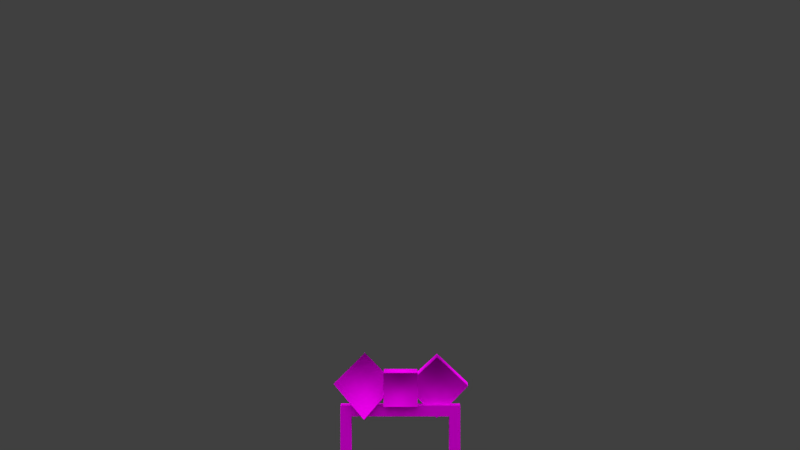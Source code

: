# Source: Witch_hat_k.blend  (saved by Blender 2.82.7; exported with 4.5.12 LTS)
import bpy
from mathutils import Matrix  # noqa: F401  (used for matrix-valued properties, if any)

bpy.ops.wm.read_factory_settings(use_empty=True)
scene = bpy.context.scene
scene.name = 'Scene'

# ---- collections
col_collection_1 = bpy.data.collections.new('Collection 1'); scene.collection.children.link(col_collection_1)
col_collection_2 = bpy.data.collections.new('Collection 2'); scene.collection.children.link(col_collection_2)

# ---- images (referenced by path relative to the original .blend; pixels are not part of the script)
import os
ASSET_DIR = os.environ.get("B2B_ASSET_DIR", "")  # directory of the original .blend (textures are referenced by path, not embedded)
HERE = os.path.dirname(os.path.abspath(__file__))  # packed textures are extracted next to this script under _unpacked/

def load_image(name, relpath, width, height, colorspace="sRGB"):
    """Load a texture the original file referenced (path relative to the .blend, or extracted next to this script)."""
    p = next((c for c in (os.path.join(HERE, relpath), os.path.join(ASSET_DIR, relpath)) if relpath and os.path.exists(c)), "")
    if p:
        img = bpy.data.images.load(p, check_existing=True)
        img.name = name
    else:  # same state as the original file: an image datablock whose file is absent (Cycles renders it pink)
        img = bpy.data.images.new(name, width, height)
        img.source = "FILE"
        img.filepath = "//" + (relpath or name)
    img.colorspace_settings.name = colorspace
    return img
img_witches_witch_hat_all_png = load_image('witches_witch_hat_all.png', 'witches_witch_hat_all.png', 1024, 1024, 'sRGB')

# ---- materials (node trees are filled in below, after node groups)
mat_character = bpy.data.materials.new('Character')
mat_character.alpha_threshold = 0.0
mat_character.use_transparent_shadow = False
mat_character.roughness = 0.5
mat_character.specular_intensity = 0.0
mat_character.line_color = (0.0, 0.0, 0.0, 1.0)

# ---- material node trees
mat_character.use_nodes = True; mat_character.node_tree.nodes.clear()
_N = mat_character.node_tree.nodes; _L = mat_character.node_tree.links
n0 = _N.new('ShaderNodeOutputMaterial'); n0.name = 'Material Output'; n0.location = (81, -29)
n1 = _N.new('ShaderNodeBsdfPrincipled'); n1.name = 'Principled BSDF'; n1.location = (-277, 43)
n1.distribution = 'GGX'
n1.subsurface_method = 'BURLEY'
n1.inputs[2].default_value = 0.0
n1.inputs[3].default_value = 0.0
n1.inputs[13].default_value = 0.0
n1.inputs[20].default_value = 0.0
n1.inputs[27].default_value = (0.0, 0.0, 0.0, 1.0)
n1.inputs[28].default_value = 1.0
n2 = _N.new('ShaderNodeTexImage'); n2.name = 'Image Texture'; n2.location = (-616, -138)
n2.image = img_witches_witch_hat_all_png
n2.interpolation = 'Closest'
_L.new(n2.outputs[0], n1.inputs[0])
_L.new(n2.outputs[1], n1.inputs[4])
_L.new(n1.outputs[0], n0.inputs[0])
n0.is_active_output = True

# ---- world
world_world = bpy.data.worlds.new('World'); scene.world = world_world
world_world.color = (0.05088, 0.05088, 0.05088)
world_world.use_sun_shadow = False
world_world.sun_shadow_jitter_overblur = 0.0
world_world.cycles.sampling_method = 'NONE'
world_world.cycles.sample_map_resolution = 256

# ---- cameras
cam_camera = bpy.data.cameras.new('Camera')
cam_camera.clip_end = 100.0
cam_camera.lens = 35.0
cam_camera.sensor_width = 32.0
cam_camera.sensor_height = 18.0
cam_camera.ortho_scale = 7.314
cam_camera.dof.focus_distance = 0.0
cam_camera.dof.aperture_fstop = 128.0

# ---- lights
light_sun_005 = bpy.data.lights.new('Sun.005', 'SUN')
light_sun_005.transmission_factor = 0.0
light_sun_005.angle = 1.571
light_sun_005.energy = 1.0
light_sun_005.shadow_buffer_clip_start = 0.5
light_sun_005.shadow_soft_size = 1.0
light_sun_005.shadow_cascade_max_distance = 1000.0
light_sun_005.cycles.use_multiple_importance_sampling = False
light_sun_004 = bpy.data.lights.new('Sun.004', 'SUN')
light_sun_004.transmission_factor = 0.0
light_sun_004.angle = 1.571
light_sun_004.energy = 1.0
light_sun_004.shadow_buffer_clip_start = 0.5
light_sun_004.shadow_soft_size = 1.0
light_sun_004.shadow_cascade_max_distance = 1000.0
light_sun_004.cycles.use_multiple_importance_sampling = False
light_sun_003 = bpy.data.lights.new('Sun.003', 'SUN')
light_sun_003.transmission_factor = 0.0
light_sun_003.angle = 1.571
light_sun_003.energy = 1.0
light_sun_003.shadow_buffer_clip_start = 0.5
light_sun_003.shadow_soft_size = 1.0
light_sun_003.shadow_cascade_max_distance = 1000.0
light_sun_003.cycles.use_multiple_importance_sampling = False
light_sun_001 = bpy.data.lights.new('Sun.001', 'SUN')
light_sun_001.transmission_factor = 0.0
light_sun_001.angle = 1.571
light_sun_001.energy = 1.0
light_sun_001.shadow_buffer_clip_start = 0.5
light_sun_001.shadow_soft_size = 1.0
light_sun_001.shadow_cascade_max_distance = 1000.0
light_sun_001.cycles.use_multiple_importance_sampling = False

# ---- meshes
me_cube_001 = bpy.data.meshes.new('Cube.001')
me_cube_001.from_pydata([(0.2227, -0.5332, 1.624), (1.641, -0.5106, 3.102), (3.068, -0.5308, 1.615), (1.65, 0.3005, 0.1714), (3.068, -0.1299, 1.726), (0.2227, -0.1323, 1.735), (1.65, -0.1004, 0.06042), (1.641, -0.9115, 2.991), (-0.2548, -0.4975, 1.747), (-1.673, 0.2661, 3.012), (-3.1, -0.4998, 1.738), (-1.682, -0.5085, 0.07186), (-3.1, -0.0975, 1.632), (-0.2548, -0.09519, 1.641), (-1.682, -0.9107, 0.1778), (-1.673, -0.1362, 3.118), (0.7652, 0.2733, 0.7504), (0.7652, -0.9097, 2.289), (-0.7837, 0.2733, 2.289), (-0.7837, -0.9097, 0.7504), (0.7652, 0.2733, 2.289), (-0.7837, 0.2733, 0.7504), (0.7653, -0.9097, 0.7504), (-0.7837, -0.9097, 2.289), (2.246, -0.5379, -4.258), (2.246, -0.5379, -4.754), (2.246, -0.03683, -4.754), (2.246, -0.03683, -4.258), (-2.745, -0.5379, -4.754), (-2.745, -0.03683, -4.754), (-2.245, -0.5379, -4.754), (-2.245, -0.03683, -4.754), (2.747, -0.03683, -4.754), (2.747, -0.5379, -4.754), (2.245, -0.5379, -4.754), (2.245, -0.03683, -4.754), (2.245, -0.03683, -4.258), (2.747, -0.03683, -4.258), (2.747, -0.5379, -4.258), (2.245, -0.5379, -4.258), (-2.745, -0.03683, -4.258), (-2.245, -0.03683, -4.258), (-2.745, -0.5379, -4.258), (-2.245, -0.5379, -4.258), (-2.745, -0.03683, 0.7556), (-2.745, -0.5379, 0.7556), (-2.745, -0.5379, 0.2545), (-2.745, -0.03683, 0.2545), (-2.245, -0.5379, 0.2545), (-2.245, -0.5379, 0.7556), (-2.245, -0.03683, 0.2545), (-2.245, -0.03683, 0.7556), (2.747, -0.03683, 0.7556), (2.747, -0.03683, 0.2545), (2.747, -0.5379, 0.7556), (2.747, -0.5379, 0.2545), (2.245, -0.03683, 0.7556), (2.245, -0.03683, 0.2545), (2.245, -0.5379, 0.7556), (2.245, -0.5379, 0.2545)], [], [(0, 7, 1, 5), (7, 0, 6, 2), (4, 3, 5, 1), (6, 0, 5, 3), (7, 2, 4, 1), (6, 3, 4, 2), (8, 13, 9, 15), (15, 10, 14, 8), (12, 9, 13, 11), (14, 11, 13, 8), (15, 9, 12, 10), (14, 10, 12, 11), (19, 23, 18, 21), (23, 19, 22, 17), (20, 16, 21, 18), (22, 19, 21, 16), (23, 17, 20, 18), (22, 16, 20, 17), (41, 43, 24, 27), (31, 41, 27, 26), (37, 38, 33, 32), (36, 37, 32, 35), (43, 30, 25, 24), (30, 31, 26, 25), (38, 39, 34, 33), (43, 42, 28, 30), (35, 32, 33, 34), (57, 53, 37, 36), (31, 30, 28, 29), (40, 41, 31, 29), (59, 57, 36, 39), (46, 47, 40, 42), (53, 55, 38, 37), (42, 40, 29, 28), (48, 46, 42, 43), (55, 59, 39, 38), (49, 51, 44, 45), (50, 48, 43, 41), (56, 57, 50, 51), (46, 45, 44, 47), (48, 49, 45, 46), (57, 59, 48, 50), (59, 58, 49, 48), (52, 56, 58, 54), (57, 56, 52, 53), (47, 50, 41, 40), (51, 50, 47, 44), (55, 54, 58, 59), (58, 56, 51, 49), (53, 52, 54, 55)])
_k = set([(0, 5), (0, 6), (0, 7), (1, 4), (1, 5), (1, 7), (2, 4), (2, 6), (2, 7), (3, 4), (3, 5), (3, 6), (8, 13), (8, 14), (8, 15), (9, 12), (9, 13), (9, 15), (10, 12), (10, 14), (10, 15), (11, 12), (11, 13), (11, 14), (16, 20), (16, 21), (16, 22), (17, 20), (17, 22), (17, 23), (18, 20), (18, 21), (18, 23), (19, 21), (19, 22), (19, 23)])
me_cube_001.attributes.new('sharp_edge', 'BOOLEAN', 'EDGE').data.foreach_set('value', [ (min(e.vertices), max(e.vertices)) in _k for e in me_cube_001.edges])
_uv = me_cube_001.uv_layers.new(name='UVMap')
_uv.uv.foreach_set('vector', [0.0, 0.4062, 0.25, 0.4062, 0.25, 0.4375, 0.0, 0.4375, 0.7812, 0.7188, 0.7812, 0.5312, 0.9688, 0.5312, 0.9688, 0.7188, 0.9688, 0.7812, 0.9688, 0.9688, 0.7812, 0.9688, 0.7812, 0.7812, 0.5, 0.4062, 0.75, 0.4062, 0.75, 0.4375, 0.5, 0.4375, 0.25, 0.4062, 0.5, 0.4062, 0.5, 0.4375, 0.25, 0.4375, 0.25, 0.4062, 0.25, 0.4375, 0.0, 0.4375, 0.0, 0.4062, 0.0, 0.4062, 0.0, 0.4375, 0.25, 0.4375, 0.25, 0.4062, 0.7812, 0.9688, 0.9688, 0.9688, 0.9688, 0.7812, 0.7812, 0.7812, 0.9688, 0.5312, 0.7812, 0.5312, 0.7812, 0.7188, 0.9688, 0.7188, 0.5, 0.4062, 0.5, 0.4375, 0.75, 0.4375, 0.75, 0.4062, 0.25, 0.4062, 0.25, 0.4375, 0.5, 0.4375, 0.5, 0.4062, 0.25, 0.4062, 0.0, 0.4062, 0.0, 0.4375, 0.25, 0.4375, 0.0, 0.4062, 0.25, 0.4062, 0.25, 0.5625, 0.0, 0.5625, 0.7812, 0.7188, 0.7812, 0.5312, 0.9688, 0.5312, 0.9688, 0.7188, 0.9688, 0.7812, 0.9688, 0.9688, 0.7812, 0.9688, 0.7812, 0.7812, 0.5, 0.4062, 0.75, 0.4062, 0.75, 0.5625, 0.5, 0.5625, 0.25, 0.4062, 0.5, 0.4062, 0.5, 0.5938, 0.25, 0.5938, 0.25, 0.4062, 0.25, 0.5625, 0.0, 0.5625, 0.0, 0.4062, 1.0, 0.375, 1.0, 0.4062, 0.75, 0.4062, 0.75, 0.375, 1.0, 0.375, 1.0, 0.4062, 0.75, 0.4062, 0.75, 0.375, 0.7812, 0.4062, 0.75, 0.4062, 0.75, 0.375, 0.7812, 0.375, 0.75, 0.375, 0.7812, 0.375, 0.7812, 0.4062, 0.75, 0.4062, 1.0, 0.375, 1.0, 0.4062, 0.75, 0.4062, 0.75, 0.375, 1.0, 0.375, 1.0, 0.4062, 0.75, 0.4062, 0.75, 0.375, 0.75, 0.375, 0.7812, 0.375, 0.7812, 0.4062, 0.75, 0.4062, 0.9688, 0.375, 1.0, 0.375, 1.0, 0.4062, 0.9688, 0.4062, 0.75, 0.4062, 0.75, 0.375, 0.7812, 0.375, 0.7812, 0.4062, 0.25, 0.375, 0.25, 0.4062, 0.0, 0.4062, 0.0, 0.375, 0.1369, 0.9075, 0.1825, 0.9075, 0.1825, 0.9529, 0.1369, 0.9529, 0.9688, 0.375, 1.0, 0.375, 1.0, 0.4062, 0.9688, 0.4062, 0.25, 0.375, 0.25, 0.4062, 0.0, 0.4062, 0.0, 0.375, 0.5, 0.4062, 0.5, 0.375, 0.75, 0.375, 0.75, 0.4062, 0.25, 0.375, 0.25, 0.4062, 0.0, 0.4062, 0.0, 0.375, 0.9688, 0.375, 1.0, 0.375, 1.0, 0.4062, 0.9688, 0.4062, 0.75, 0.375, 0.75, 0.4062, 0.5, 0.4062, 0.5, 0.375, 0.25, 0.375, 0.25, 0.4062, 0.0, 0.4062, 0.0, 0.375, 0.5, 0.4062, 0.4688, 0.4062, 0.4688, 0.375, 0.5, 0.375, 0.75, 0.375, 0.75, 0.4062, 0.5, 0.4062, 0.5, 0.375, 0.25, 0.4062, 0.25, 0.375, 0.5, 0.375, 0.5, 0.4062, 0.4688, 0.4062, 0.4688, 0.375, 0.5, 0.375, 0.5, 0.4062, 0.4688, 0.4062, 0.4688, 0.375, 0.5, 0.375, 0.5, 0.4062, 0.25, 0.4062, 0.25, 0.375, 0.5, 0.375, 0.5, 0.4062, 0.25, 0.4062, 0.25, 0.375, 0.5, 0.375, 0.5, 0.4062, 0.25, 0.4062, 0.25, 0.375, 0.2812, 0.375, 0.2812, 0.4062, 0.2812, 0.375, 0.2812, 0.4062, 0.25, 0.4062, 0.25, 0.375, 0.75, 0.375, 0.75, 0.4062, 0.5, 0.4062, 0.5, 0.375, 0.4688, 0.4062, 0.4688, 0.375, 0.5, 0.375, 0.5, 0.4062, 0.25, 0.4062, 0.25, 0.375, 0.2812, 0.375, 0.2812, 0.4062, 0.25, 0.4062, 0.25, 0.375, 0.5, 0.375, 0.5, 0.4062, 0.2812, 0.375, 0.2812, 0.4062, 0.25, 0.4062, 0.25, 0.375])
_ca = me_cube_001.color_attributes.new('Col', 'BYTE_COLOR', 'CORNER')
_ca.data.foreach_set('color', [1.0, 1.0, 1.0, 1.0, 1.0, 1.0, 1.0, 1.0, 1.0, 1.0, 1.0, 1.0, 1.0, 1.0, 1.0, 1.0, 1.0, 1.0, 1.0, 1.0, 1.0, 1.0, 1.0, 1.0, 1.0, 1.0, 1.0, 1.0, 1.0, 1.0, 1.0, 1.0, 1.0, 1.0, 1.0, 1.0, 1.0, 1.0, 1.0, 1.0, 1.0, 1.0, 1.0, 1.0, 1.0, 1.0, 1.0, 1.0, 1.0, 1.0, 1.0, 1.0, 1.0, 1.0, 1.0, 1.0, 1.0, 1.0, 1.0, 1.0, 1.0, 1.0, 1.0, 1.0, 1.0, 1.0, 1.0, 1.0, 1.0, 1.0, 1.0, 1.0, 1.0, 1.0, 1.0, 1.0, 1.0, 1.0, 1.0, 1.0, 1.0, 1.0, 1.0, 1.0, 1.0, 1.0, 1.0, 1.0, 1.0, 1.0, 1.0, 1.0, 1.0, 1.0, 1.0, 1.0, 1.0, 1.0, 1.0, 1.0, 1.0, 1.0, 1.0, 1.0, 1.0, 1.0, 1.0, 1.0, 1.0, 1.0, 1.0, 1.0, 1.0, 1.0, 1.0, 1.0, 1.0, 1.0, 1.0, 1.0, 1.0, 1.0, 1.0, 1.0, 1.0, 1.0, 1.0, 1.0, 1.0, 1.0, 1.0, 1.0, 1.0, 1.0, 1.0, 1.0, 1.0, 1.0, 1.0, 1.0, 1.0, 1.0, 1.0, 1.0, 1.0, 1.0, 1.0, 1.0, 1.0, 1.0, 1.0, 1.0, 1.0, 1.0, 1.0, 1.0, 1.0, 1.0, 1.0, 1.0, 1.0, 1.0, 1.0, 1.0, 1.0, 1.0, 1.0, 1.0, 1.0, 1.0, 1.0, 1.0, 1.0, 1.0, 1.0, 1.0, 1.0, 1.0, 1.0, 1.0, 1.0, 1.0, 1.0, 1.0, 1.0, 1.0, 1.0, 1.0, 1.0, 1.0, 1.0, 1.0, 1.0, 1.0, 1.0, 1.0, 1.0, 1.0, 1.0, 1.0, 1.0, 1.0, 1.0, 1.0, 1.0, 1.0, 1.0, 1.0, 1.0, 1.0, 1.0, 1.0, 1.0, 1.0, 1.0, 1.0, 1.0, 1.0, 1.0, 1.0, 1.0, 1.0, 1.0, 1.0, 1.0, 1.0, 1.0, 1.0, 1.0, 1.0, 1.0, 1.0, 1.0, 1.0, 1.0, 1.0, 1.0, 1.0, 1.0, 1.0, 1.0, 1.0, 1.0, 1.0, 1.0, 1.0, 1.0, 1.0, 1.0, 1.0, 1.0, 1.0, 1.0, 1.0, 1.0, 1.0, 1.0, 1.0, 1.0, 1.0, 1.0, 1.0, 1.0, 1.0, 1.0, 1.0, 1.0, 1.0, 1.0, 1.0, 1.0, 1.0, 1.0, 1.0, 1.0, 1.0, 1.0, 1.0, 1.0, 1.0, 1.0, 1.0, 1.0, 1.0, 1.0, 1.0, 1.0, 1.0, 1.0, 1.0, 1.0, 1.0, 1.0, 1.0, 1.0, 1.0, 1.0, 1.0, 1.0, 1.0, 1.0, 1.0, 1.0, 1.0, 1.0, 1.0, 1.0, 1.0, 1.0, 1.0, 1.0, 1.0, 1.0, 1.0, 1.0, 1.0, 1.0, 1.0, 1.0, 1.0, 1.0, 1.0, 1.0, 1.0, 1.0, 1.0, 1.0, 1.0, 1.0, 1.0, 1.0, 1.0, 1.0, 1.0, 1.0, 1.0, 1.0, 1.0, 1.0, 1.0, 1.0, 1.0, 1.0, 1.0, 1.0, 1.0, 1.0, 1.0, 1.0, 1.0, 1.0, 1.0, 1.0, 1.0, 1.0, 1.0, 1.0, 1.0, 1.0, 1.0, 1.0, 1.0, 1.0, 1.0, 1.0, 1.0, 1.0, 1.0, 1.0, 1.0, 1.0, 1.0, 1.0, 1.0, 1.0, 1.0, 1.0, 1.0, 1.0, 1.0, 1.0, 1.0, 1.0, 1.0, 1.0, 1.0, 1.0, 1.0, 1.0, 1.0, 1.0, 1.0, 1.0, 1.0, 1.0, 1.0, 1.0, 1.0, 1.0, 1.0, 1.0, 1.0, 1.0, 1.0, 1.0, 1.0, 1.0, 1.0, 1.0, 1.0, 1.0, 1.0, 1.0, 1.0, 1.0, 1.0, 1.0, 1.0, 1.0, 1.0, 1.0, 1.0, 1.0, 1.0, 1.0, 1.0, 1.0, 1.0, 1.0, 1.0, 1.0, 1.0, 1.0, 1.0, 1.0, 1.0, 1.0, 1.0, 1.0, 1.0, 1.0, 1.0, 1.0, 1.0, 1.0, 1.0, 1.0, 1.0, 1.0, 1.0, 1.0, 1.0, 1.0, 1.0, 1.0, 1.0, 1.0, 1.0, 1.0, 1.0, 1.0, 1.0, 1.0, 1.0, 1.0, 1.0, 1.0, 1.0, 1.0, 1.0, 1.0, 1.0, 1.0, 1.0, 1.0, 1.0, 1.0, 1.0, 1.0, 1.0, 1.0, 1.0, 1.0, 1.0, 1.0, 1.0, 1.0, 1.0, 1.0, 1.0, 1.0, 1.0, 1.0, 1.0, 1.0, 1.0, 1.0, 1.0, 1.0, 1.0, 1.0, 1.0, 1.0, 1.0, 1.0, 1.0, 1.0, 1.0, 1.0, 1.0, 1.0, 1.0, 1.0, 1.0, 1.0, 1.0, 1.0, 1.0, 1.0, 1.0, 1.0, 1.0, 1.0, 1.0, 1.0, 1.0, 1.0, 1.0, 1.0, 1.0, 1.0, 1.0, 1.0, 1.0, 1.0, 1.0, 1.0, 1.0, 1.0, 1.0, 1.0, 1.0, 1.0, 1.0, 1.0, 1.0, 1.0, 1.0, 1.0, 1.0, 1.0, 1.0, 1.0, 1.0, 1.0, 1.0, 1.0, 1.0, 1.0, 1.0, 1.0, 1.0, 1.0, 1.0, 1.0, 1.0, 1.0, 1.0, 1.0, 1.0, 1.0, 1.0, 1.0, 1.0, 1.0, 1.0, 1.0, 1.0, 1.0, 1.0, 1.0, 1.0, 1.0, 1.0, 1.0, 1.0, 1.0, 1.0, 1.0, 1.0, 1.0, 1.0, 1.0, 1.0, 1.0, 1.0, 1.0, 1.0, 1.0, 1.0, 1.0, 1.0, 1.0, 1.0, 1.0, 1.0, 1.0, 1.0, 1.0, 1.0, 1.0, 1.0, 1.0, 1.0, 1.0, 1.0, 1.0, 1.0, 1.0, 1.0, 1.0, 1.0, 1.0, 1.0, 1.0, 1.0, 1.0, 1.0, 1.0, 1.0, 1.0, 1.0, 1.0, 1.0, 1.0, 1.0, 1.0, 1.0, 1.0, 1.0, 1.0, 1.0, 1.0, 1.0, 1.0, 1.0, 1.0, 1.0, 1.0, 1.0, 1.0, 1.0, 1.0, 1.0, 1.0, 1.0, 1.0, 1.0, 1.0, 1.0, 1.0, 1.0, 1.0, 1.0, 1.0, 1.0, 1.0, 1.0, 1.0, 1.0, 1.0, 1.0, 1.0, 1.0, 1.0, 1.0, 1.0, 1.0, 1.0, 1.0, 1.0, 1.0, 1.0, 1.0, 1.0, 1.0, 1.0, 1.0, 1.0, 1.0, 1.0, 1.0, 1.0, 1.0, 1.0, 1.0, 1.0, 1.0, 1.0, 1.0, 1.0, 1.0, 1.0, 1.0, 1.0, 1.0, 1.0, 1.0, 1.0, 1.0, 1.0, 1.0, 1.0, 1.0, 1.0, 1.0, 1.0, 1.0, 1.0, 1.0, 1.0, 1.0, 1.0, 1.0, 1.0, 1.0, 1.0, 1.0, 1.0, 1.0, 1.0, 1.0, 1.0, 1.0, 1.0, 1.0, 1.0, 1.0, 1.0, 1.0, 1.0, 1.0, 1.0, 1.0, 1.0, 1.0, 1.0, 1.0, 1.0, 1.0, 1.0, 1.0, 1.0, 1.0, 1.0, 1.0, 1.0, 1.0, 1.0, 1.0, 1.0, 1.0, 1.0, 1.0, 1.0, 1.0, 1.0, 1.0, 1.0, 1.0, 1.0, 1.0, 1.0, 1.0, 1.0, 1.0, 1.0, 1.0, 1.0, 1.0, 1.0, 1.0, 1.0, 1.0, 1.0, 1.0, 1.0, 1.0, 1.0, 1.0, 1.0, 1.0, 1.0, 1.0, 1.0, 1.0, 1.0, 1.0, 1.0, 1.0])
me_cube_001.materials.append(mat_character)
me_cube_001.use_remesh_preserve_volume = False
me_cube_001.use_remesh_preserve_attributes = False
me_cube_001.use_mirror_vertex_groups = False
me_cube_001.update()
me_cube_001.normals_split_custom_set([tuple(v) for v in zip(*[iter([-0.8165, 0.5564, 0.154, -1.064e-05, 0.3386, 0.9409, -1.042e-05, -0.7742, 0.6329, -0.8165, -0.5564, -0.154, -1.955e-05, -0.3386, -0.9409, 0.8161, -0.5495, -0.1792, -0.0001882, -0.7742, 0.6329, -0.8161, -0.5494, -0.1793, -0.8161, 0.5634, 0.1287, -0.0001233, 0.3386, 0.9409, 0.8161, 0.5634, 0.1289, 1.955e-05, 0.7742, -0.6329, -0.05219, 0.7738, -0.6313, -0.8148, 0.5425, 0.2043, -0.8148, -0.5704, -0.1037, -0.05219, -0.3391, -0.9393, 1.069e-05, 0.3386, 0.9409, 0.8165, 0.5564, 0.154, 0.8165, -0.5564, -0.154, 1.067e-05, -0.7742, 0.6329, 0.0525, 0.7738, -0.6313, 0.0525, -0.3391, -0.9393, 0.8148, -0.5704, -0.1034, 0.8148, 0.5424, 0.2046, -9.09e-06, -0.3503, 0.9366, -9.098e-06, 0.7663, 0.6425, 0.8165, 0.5583, -0.1471, 0.8165, -0.5583, 0.1471, -1.934e-05, -0.7663, -0.6425, 0.8161, -0.565, 0.1217, 0.0001234, -0.3503, 0.9366, -0.8161, -0.565, 0.1218, 0.8161, 0.5516, -0.1725, 1.958e-05, 0.3503, -0.9366, -0.8161, 0.5517, -0.1723, 0.0001882, 0.7663, 0.6425, 0.8148, -0.545, 0.1975, 0.8148, 0.5716, -0.09661, 0.05217, 0.3507, -0.935, 0.05217, -0.7659, -0.6409, -0.8165, -0.5583, 0.1471, -0.8165, 0.5583, -0.1471, 8.792e-06, 0.7663, 0.6425, 8.997e-06, -0.3503, 0.9366, -0.8148, -0.5449, 0.1978, -0.05248, -0.7659, -0.6409, -0.05248, 0.3507, -0.935, -0.8148, 0.5717, -0.09631, -0.5774, 0.5774, -0.5773, -0.5774, 0.5774, 0.5773, -0.5774, -0.5774, 0.5773, -0.5774, -0.5774, -0.5773, 0.5773, -0.5774, -0.5774, 0.5773, -0.5774, 0.5774, -0.5774, -0.5774, 0.5773, -0.5773, -0.5774, -0.5774, -0.5774, 0.5774, -0.5773, -0.5773, 0.5774, 0.5774, 0.5774, 0.5774, 0.5773, 0.5774, 0.5774, -0.5773, 0.5773, 0.5774, -0.5774, -0.5773, 0.5774, -0.5774, -0.5773, -0.5774, -0.5774, 0.5773, -0.5774, -0.5774, -0.5773, 0.5774, 0.5774, 0.5773, 0.5774, 0.5774, 0.5773, -0.5774, 0.5774, -0.5773, -0.5774, 0.5774, 0.5774, 0.5774, -0.5773, 0.5774, -0.5774, -0.5773, 0.5774, -0.5774, 0.5773, 0.5774, 0.5774, 0.5773, 0.0, 0.0, 1.0, 0.0, 0.0, 1.0, 0.0, 0.0, 1.0, 0.0, 0.0, 1.0, 0.0, 1.0, 0.0, 0.0, 1.0, 0.0, 0.0, 1.0, 0.0, 0.0, 1.0, 0.0, 1.0, 0.0, 0.0, 1.0, 0.0, 0.0, 1.0, 0.0, 0.0, 1.0, 0.0, 0.0, 0.0, 1.0, 0.0, 0.0, 1.0, 0.0, 0.0, 1.0, 0.0, 0.0, 1.0, 0.0, 0.0, -1.0, 0.0, 0.0, -1.0, 0.0, 0.0, -1.0, 0.0, 0.0, -1.0, 0.0, 0.0, 0.0, -1.0, 0.0, 0.0, -1.0, 0.0, 0.0, -1.0, 0.0, 0.0, -1.0, 0.0, -1.0, 0.0, 0.0, -1.0, 0.0, 0.0, -1.0, 0.0, 0.0, -1.0, 0.0, 0.0, -1.0, 0.0, 0.0, -1.0, 0.0, 0.0, -1.0, 0.0, 0.0, -1.0, 0.0, 0.0, 0.0, -1.0, 0.0, 0.0, -1.0, 0.0, 0.0, -1.0, 0.0, 0.0, -1.0, 0.0, 1.0, 0.0, 0.0, 1.0, 0.0, 0.0, 1.0, 0.0, 0.0, 1.0, 0.0, 0.0, 0.0, -1.0, 0.0, 0.0, -1.0, 0.0, 0.0, -1.0, 0.0, 0.0, -1.0, 0.0, 1.0, 0.0, 0.0, 1.0, 0.0, 0.0, 1.0, 0.0, 0.0, 1.0, 0.0, -1.0, 0.0, 0.0, -1.0, 0.0, 0.0, -1.0, 0.0, 0.0, -1.0, 0.0, 0.0, -1.0, 0.0, 0.0, -1.0, 0.0, 0.0, -1.0, 0.0, 0.0, -1.0, 0.0, 0.0, 1.0, 0.0, 0.0, 1.0, 0.0, 0.0, 1.0, 0.0, 0.0, 1.0, 0.0, 0.0, -1.0, 0.0, 0.0, -1.0, 0.0, 0.0, -1.0, 0.0, 0.0, -1.0, 0.0, 0.0, 0.0, -1.0, 0.0, 0.0, -1.0, 0.0, 0.0, -1.0, 0.0, 0.0, -1.0, 0.0, 0.0, -1.0, 0.0, 0.0, -1.0, 0.0, 0.0, -1.0, 0.0, 0.0, -1.0, 0.0, 0.0, 0.0, 1.0, 0.0, 0.0, 1.0, 0.0, 0.0, 1.0, 0.0, 0.0, 1.0, 1.0, 0.0, 0.0, 1.0, 0.0, 0.0, 1.0, 0.0, 0.0, 1.0, 0.0, 0.0, 0.0, 1.0, 0.0, 0.0, 1.0, 0.0, 0.0, 1.0, 0.0, 0.0, 1.0, 0.0, -1.0, 0.0, 0.0, -1.0, 0.0, 0.0, -1.0, 0.0, 0.0, -1.0, 0.0, 0.0, 0.0, -1.0, 0.0, 0.0, -1.0, 0.0, 0.0, -1.0, 0.0, 0.0, -1.0, 0.0, 0.0, 0.0, -1.0, 0.0, 0.0, -1.0, 0.0, 0.0, -1.0, 0.0, 0.0, -1.0, 0.0, -1.0, 0.0, 0.0, -1.0, 0.0, 0.0, -1.0, 0.0, 0.0, -1.0, 0.0, 0.0, 0.0, 1.0, 0.0, 0.0, 1.0, 0.0, 0.0, 1.0, 0.0, 0.0, 1.0, 0.0, 1.0, 0.0, 0.0, 1.0, 0.0, 0.0, 1.0, 0.0, 0.0, 1.0, 0.0, 0.0, 1.0, 0.0, 0.0, 1.0, 0.0, 0.0, 1.0, 0.0, 0.0, 1.0, 0.0, 0.0, 1.0, 0.0, 0.0, 1.0, 0.0, 0.0, 1.0, 0.0, 0.0, 1.0, 0.0, 0.0, -1.0, 0.0, 0.0, -1.0, 0.0, 0.0, -1.0, 0.0, 0.0, -1.0, 0.0, 0.0, 0.0, 1.0, 0.0, 0.0, 1.0, 0.0, 0.0, 1.0, 0.0, 0.0, 1.0, 1.0, 0.0, 0.0, 1.0, 0.0, 0.0, 1.0, 0.0, 0.0, 1.0, 0.0, 0.0])] * 3)])
arm_armature_001 = bpy.data.armatures.new('Armature.001')  # bones are not reproduced

# ---- objects
ob_sun_003 = bpy.data.objects.new('Sun.003', light_sun_005)
ob_sun_002 = bpy.data.objects.new('Sun.002', light_sun_004)
ob_sun_000 = bpy.data.objects.new('Sun.000', light_sun_003)
ob_sun_001 = bpy.data.objects.new('Sun.001', light_sun_001)
ob_camera = bpy.data.objects.new('Camera', cam_camera)
ob_player_001 = bpy.data.objects.new('Player.001', me_cube_001)
ob_armature = bpy.data.objects.new('Armature', arm_armature_001)

# ---- transforms, parenting, visibility, modifiers, constraints
ob_sun_003.location = (-10.0, 9.537e-07, 20.0)
ob_sun_003.rotation_euler = (-0.7854, -0.0, 1.571)
ob_sun_003.lineart.crease_threshold = 0.0
ob_sun_002.location = (10.0, -9.537e-07, 20.0)
ob_sun_002.rotation_euler = (-0.7854, -0.0, 4.712)
ob_sun_002.lineart.crease_threshold = 0.0
ob_sun_000.location = (0.0, -10.0, 20.0)
ob_sun_000.rotation_euler = (-0.7854, -0.0, 3.142)
ob_sun_000.lineart.crease_threshold = 0.0
ob_sun_001.location = (0.0, 10.0, 20.0)
ob_sun_001.rotation_euler = (-0.7854, -0.0, 0.0)
ob_sun_001.lineart.crease_threshold = 0.0
ob_camera.location = (0.0, 40.0, 9.0)
ob_camera.rotation_euler = (1.571, 1.51e-07, 3.142)
ob_camera.lock_rotations_4d = False
ob_camera.empty_display_type = 'ARROWS'
ob_camera.color = (0.0, 0.0, 0.0, 0.0)
ob_camera.display_type = 'WIRE'
ob_camera.lineart.crease_threshold = 0.0
ob_player_001.parent = ob_armature
ob_player_001.location = (0.0, 0.0, 0.0)
ob_player_001.lock_rotations_4d = False
ob_player_001.empty_display_type = 'ARROWS'
ob_player_001.lineart.crease_threshold = 0.0
_vg = ob_player_001.vertex_groups.new(name='Crown')
_vg.add([0, 1, 2, 3, 4, 5, 6, 7, 8, 9, 10, 11, 12, 13, 14, 15, 16, 17, 18, 19, 20, 21, 22, 23], 1.0, 'REPLACE')
_vg = ob_player_001.vertex_groups.new(name='Root')
_vg = ob_player_001.vertex_groups.new(name='Crown2')
_vg = ob_player_001.vertex_groups.new(name='Crown 3')
_vg = ob_player_001.vertex_groups.new(name='Ribbon')
_vg = ob_player_001.vertex_groups.new(name='Feather')
_vg = ob_player_001.vertex_groups.new(name='Veil')
_vg = ob_player_001.vertex_groups.new(name='Brim')
_vg = ob_player_001.vertex_groups.new(name='Veil_bottom')
_m = ob_player_001.modifiers.new('Armature', 'ARMATURE')
_m.object = ob_armature
ob_armature.location = (0.0, 0.03489, 0.0)
ob_armature.lineart.crease_threshold = 0.0

# ---- collection membership
col_collection_1.objects.link(ob_sun_003)
col_collection_1.objects.link(ob_sun_002)
col_collection_1.objects.link(ob_sun_000)
col_collection_1.objects.link(ob_sun_001)
col_collection_1.objects.link(ob_camera)
col_collection_1.objects.link(ob_player_001)
col_collection_1.objects.link(ob_armature)
def _layer_coll(name, lc=None):
    lc = lc or bpy.context.view_layer.layer_collection
    for c in lc.children:
        if c.name == name: return c
        r = _layer_coll(name, c)
        if r: return r
_layer_coll('Collection 2').exclude = True

# ---- scene / render settings (as saved in the file)
scene.camera = ob_camera
scene.frame_start = 0; scene.frame_end = 220; scene.frame_set(1)
scene.render.engine = 'BLENDER_EEVEE_NEXT'
scene.render.image_settings.color_mode = 'RGB'
scene.render.image_settings.compression = 90
scene.render.resolution_percentage = 50
scene.render.fps = 30
scene.render.dither_intensity = 0.0
scene.render.bake_margin = 2
scene.render.bake_bias = 0.0
scene.cycles.use_denoising = False
scene.cycles.samples = 10
scene.cycles.sampling_pattern = 'TABULATED_SOBOL'
scene.cycles.light_sampling_threshold = 0.0
scene.cycles.use_adaptive_sampling = False
scene.cycles.use_light_tree = False
scene.cycles.blur_glossy = 0.0
scene.cycles.volume_bounces = 1
scene.cycles.pixel_filter_type = 'GAUSSIAN'
scene.cycles.sample_clamp_indirect = 0.0
scene.view_settings.view_transform = 'Standard'
bpy.context.view_layer.update()

